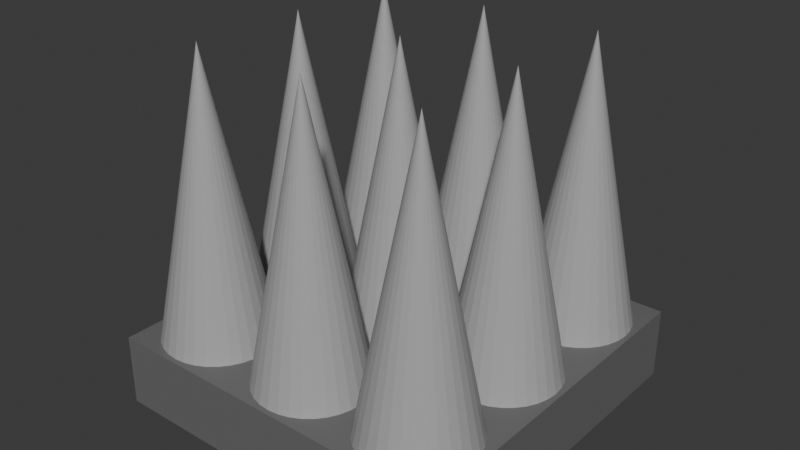 # Source: spikes.blend  (saved by Blender 4.3.34; exported with 4.5.12 LTS)
import bpy
from mathutils import Matrix  # noqa: F401  (used for matrix-valued properties, if any)

bpy.ops.wm.read_factory_settings(use_empty=True)
scene = bpy.context.scene
scene.name = 'Scene'

# ---- collections
col_collection = bpy.data.collections.new('Collection'); scene.collection.children.link(col_collection)

# ---- materials (node trees are filled in below, after node groups)
mat_stone = bpy.data.materials.new('stone')
mat_stone.alpha_threshold = 0.0
mat_stone.roughness = 0.5
mat_stone.line_color = (0.0, 0.0, 0.0, 1.0)
mat_material = bpy.data.materials.new('Material')

# ---- material node trees
mat_stone.use_nodes = True; mat_stone.node_tree.nodes.clear()
_N = mat_stone.node_tree.nodes; _L = mat_stone.node_tree.links
n0 = _N.new('ShaderNodeOutputMaterial'); n0.name = 'Material Output'; n0.location = (300, 300)
n1 = _N.new('ShaderNodeBsdfPrincipled'); n1.name = 'Principled BSDF'; n1.location = (10, 300)
n1.inputs[0].default_value = (0.3992, 0.3992, 0.3992, 1.0)
n1.inputs[3].default_value = 1.45
_L.new(n1.outputs[0], n0.inputs[0])
n0.is_active_output = True
mat_material.use_nodes = True; mat_material.node_tree.nodes.clear()
_N = mat_material.node_tree.nodes; _L = mat_material.node_tree.links
n0 = _N.new('ShaderNodeBsdfPrincipled'); n0.name = 'Principled BSDF'; n0.location = (10, 300)
n0.inputs[0].default_value = (0.1503, 0.1503, 0.1503, 1.0)
n1 = _N.new('ShaderNodeOutputMaterial'); n1.name = 'Material Output'; n1.location = (300, 300)
_L.new(n0.outputs[0], n1.inputs[0])
n1.is_active_output = True

# ---- world
world_world = bpy.data.worlds.new('World'); scene.world = world_world
world_world.use_nodes = True; world_world.node_tree.nodes.clear()
_N = world_world.node_tree.nodes; _L = world_world.node_tree.links
n0 = _N.new('ShaderNodeOutputWorld'); n0.name = 'World Output'; n0.location = (300, 300)
n1 = _N.new('ShaderNodeBackground'); n1.name = 'Background'; n1.location = (10, 300)
n1.inputs[0].default_value = (0.05088, 0.05088, 0.05088, 1.0)
_L.new(n1.outputs[0], n0.inputs[0])
n0.is_active_output = True
world_world.color = (0.05088, 0.05088, 0.05088)
world_world.sun_shadow_jitter_overblur = 0.0

# ---- meshes
me_cone_005 = bpy.data.meshes.new('Cone.005')
me_cone_005.from_pydata([(-0.3311, -0.1709, 0.1745), (-0.2998, -0.174, 0.1745), (-0.2698, -0.1831, 0.1745), (-0.2421, -0.1979, 0.1745), (-0.2178, -0.2178, 0.1745), (-0.1979, -0.2421, 0.1745), (-0.1831, -0.2698, 0.1745), (-0.174, -0.2998, 0.1745), (-0.1709, -0.3311, 0.1745), (-0.174, -0.3623, 0.1745), (-0.1831, -0.3924, 0.1745), (-0.1979, -0.4201, 0.1745), (-0.2178, -0.4444, 0.1745), (-0.2421, -0.4643, 0.1745), (-0.2698, -0.4791, 0.1745), (-0.2998, -0.4882, 0.1745), (-0.3311, -0.4913, 0.1745), (-0.3623, -0.4882, 0.1745), (-0.3924, -0.4791, 0.1745), (-0.4201, -0.4643, 0.1745), (-0.4444, -0.4444, 0.1745), (-0.4643, -0.4201, 0.1745), (-0.4791, -0.3924, 0.1745), (-0.4882, -0.3623, 0.1745), (-0.4913, -0.3311, 0.1745), (-0.4882, -0.2998, 0.1745), (-0.4791, -0.2698, 0.1745), (-0.4643, -0.2421, 0.1745), (-0.4444, -0.2178, 0.1745), (-0.4201, -0.1979, 0.1745), (-0.3924, -0.1831, 0.1745), (-0.3623, -0.174, 0.1745), (-0.3311, -0.3311, 0.991)], [], [(0, 32, 1), (1, 32, 2), (2, 32, 3), (3, 32, 4), (4, 32, 5), (5, 32, 6), (6, 32, 7), (7, 32, 8), (8, 32, 9), (9, 32, 10), (10, 32, 11), (11, 32, 12), (12, 32, 13), (13, 32, 14), (14, 32, 15), (15, 32, 16), (16, 32, 17), (17, 32, 18), (18, 32, 19), (19, 32, 20), (20, 32, 21), (21, 32, 22), (22, 32, 23), (23, 32, 24), (24, 32, 25), (25, 32, 26), (26, 32, 27), (27, 32, 28), (28, 32, 29), (29, 32, 30), (0, 1, 2, 3, 4, 5, 6, 7, 8, 9, 10, 11, 12, 13, 14, 15, 16, 17, 18, 19, 20, 21, 22, 23, 24, 25, 26, 27, 28, 29, 30, 31), (30, 32, 31), (31, 32, 0)])
_uv = me_cone_005.uv_layers.new(name='UVMap')
_uv.uv.foreach_set('vector', [0.25, 0.49, 0.25, 0.25, 0.2968, 0.4854, 0.2968, 0.4854, 0.25, 0.25, 0.3418, 0.4717, 0.3418, 0.4717, 0.25, 0.25, 0.3833, 0.4496, 0.3833, 0.4496, 0.25, 0.25, 0.4197, 0.4197, 0.4197, 0.4197, 0.25, 0.25, 0.4496, 0.3833, 0.4496, 0.3833, 0.25, 0.25, 0.4717, 0.3418, 0.4717, 0.3418, 0.25, 0.25, 0.4854, 0.2968, 0.4854, 0.2968, 0.25, 0.25, 0.49, 0.25, 0.49, 0.25, 0.25, 0.25, 0.4854, 0.2032, 0.4854, 0.2032, 0.25, 0.25, 0.4717, 0.1582, 0.4717, 0.1582, 0.25, 0.25, 0.4496, 0.1167, 0.4496, 0.1167, 0.25, 0.25, 0.4197, 0.08029, 0.4197, 0.08029, 0.25, 0.25, 0.3833, 0.05045, 0.3833, 0.05045, 0.25, 0.25, 0.3418, 0.02827, 0.3418, 0.02827, 0.25, 0.25, 0.2968, 0.01461, 0.2968, 0.01461, 0.25, 0.25, 0.25, 0.01, 0.25, 0.01, 0.25, 0.25, 0.2032, 0.01461, 0.2032, 0.01461, 0.25, 0.25, 0.1582, 0.02827, 0.1582, 0.02827, 0.25, 0.25, 0.1167, 0.05045, 0.1167, 0.05045, 0.25, 0.25, 0.08029, 0.08029, 0.08029, 0.08029, 0.25, 0.25, 0.05045, 0.1167, 0.05045, 0.1167, 0.25, 0.25, 0.02827, 0.1582, 0.02827, 0.1582, 0.25, 0.25, 0.01461, 0.2032, 0.01461, 0.2032, 0.25, 0.25, 0.01, 0.25, 0.01, 0.25, 0.25, 0.25, 0.01461, 0.2968, 0.01461, 0.2968, 0.25, 0.25, 0.02827, 0.3418, 0.02827, 0.3418, 0.25, 0.25, 0.05045, 0.3833, 0.05045, 0.3833, 0.25, 0.25, 0.08029, 0.4197, 0.08029, 0.4197, 0.25, 0.25, 0.1167, 0.4496, 0.1167, 0.4496, 0.25, 0.25, 0.1582, 0.4717, 0.75, 0.49, 0.7968, 0.4854, 0.8418, 0.4717, 0.8833, 0.4496, 0.9197, 0.4197, 0.9496, 0.3833, 0.9717, 0.3418, 0.9854, 0.2968, 0.99, 0.25, 0.9854, 0.2032, 0.9717, 0.1582, 0.9496, 0.1167, 0.9197, 0.08029, 0.8833, 0.05045, 0.8418, 0.02827, 0.7968, 0.01461, 0.75, 0.01, 0.7032, 0.01461, 0.6582, 0.02827, 0.6167, 0.05045, 0.5803, 0.08029, 0.5504, 0.1167, 0.5283, 0.1582, 0.5146, 0.2032, 0.51, 0.25, 0.5146, 0.2968, 0.5283, 0.3418, 0.5504, 0.3833, 0.5803, 0.4197, 0.6167, 0.4496, 0.6582, 0.4717, 0.7032, 0.4854, 0.1582, 0.4717, 0.25, 0.25, 0.2032, 0.4854, 0.2032, 0.4854, 0.25, 0.25, 0.25, 0.49])
me_cone_005.materials.append(mat_stone)
me_cone_005.update()
me_cone_006 = bpy.data.meshes.new('Cone.006')
me_cone_006.from_pydata([(-0.3311, 0.1602, 0.1745), (-0.2998, 0.1571, 0.1745), (-0.2698, 0.148, 0.1745), (-0.2421, 0.1332, 0.1745), (-0.2178, 0.1133, 0.1745), (-0.1979, 0.08901, 0.1745), (-0.1831, 0.06131, 0.1745), (-0.174, 0.03125, 0.1745), (-0.1709, 0.0, 0.1745), (-0.174, -0.03125, 0.1745), (-0.1831, -0.06131, 0.1745), (-0.1979, -0.08901, 0.1745), (-0.2178, -0.1133, 0.1745), (-0.2421, -0.1332, 0.1745), (-0.2698, -0.148, 0.1745), (-0.2998, -0.1571, 0.1745), (-0.3311, -0.1602, 0.1745), (-0.3623, -0.1571, 0.1745), (-0.3924, -0.148, 0.1745), (-0.4201, -0.1332, 0.1745), (-0.4444, -0.1133, 0.1745), (-0.4643, -0.08901, 0.1745), (-0.4791, -0.06131, 0.1745), (-0.4882, -0.03125, 0.1745), (-0.4913, 0.0, 0.1745), (-0.4882, 0.03125, 0.1745), (-0.4791, 0.06131, 0.1745), (-0.4643, 0.08901, 0.1745), (-0.4444, 0.1133, 0.1745), (-0.4201, 0.1332, 0.1745), (-0.3924, 0.148, 0.1745), (-0.3623, 0.1571, 0.1745), (-0.3311, 0.0, 0.991)], [], [(0, 32, 1), (1, 32, 2), (2, 32, 3), (3, 32, 4), (4, 32, 5), (5, 32, 6), (6, 32, 7), (7, 32, 8), (8, 32, 9), (9, 32, 10), (10, 32, 11), (11, 32, 12), (12, 32, 13), (13, 32, 14), (14, 32, 15), (15, 32, 16), (16, 32, 17), (17, 32, 18), (18, 32, 19), (19, 32, 20), (20, 32, 21), (21, 32, 22), (22, 32, 23), (23, 32, 24), (24, 32, 25), (25, 32, 26), (26, 32, 27), (27, 32, 28), (28, 32, 29), (29, 32, 30), (0, 1, 2, 3, 4, 5, 6, 7, 8, 9, 10, 11, 12, 13, 14, 15, 16, 17, 18, 19, 20, 21, 22, 23, 24, 25, 26, 27, 28, 29, 30, 31), (30, 32, 31), (31, 32, 0)])
_uv = me_cone_006.uv_layers.new(name='UVMap')
_uv.uv.foreach_set('vector', [0.25, 0.49, 0.25, 0.25, 0.2968, 0.4854, 0.2968, 0.4854, 0.25, 0.25, 0.3418, 0.4717, 0.3418, 0.4717, 0.25, 0.25, 0.3833, 0.4496, 0.3833, 0.4496, 0.25, 0.25, 0.4197, 0.4197, 0.4197, 0.4197, 0.25, 0.25, 0.4496, 0.3833, 0.4496, 0.3833, 0.25, 0.25, 0.4717, 0.3418, 0.4717, 0.3418, 0.25, 0.25, 0.4854, 0.2968, 0.4854, 0.2968, 0.25, 0.25, 0.49, 0.25, 0.49, 0.25, 0.25, 0.25, 0.4854, 0.2032, 0.4854, 0.2032, 0.25, 0.25, 0.4717, 0.1582, 0.4717, 0.1582, 0.25, 0.25, 0.4496, 0.1167, 0.4496, 0.1167, 0.25, 0.25, 0.4197, 0.08029, 0.4197, 0.08029, 0.25, 0.25, 0.3833, 0.05045, 0.3833, 0.05045, 0.25, 0.25, 0.3418, 0.02827, 0.3418, 0.02827, 0.25, 0.25, 0.2968, 0.01461, 0.2968, 0.01461, 0.25, 0.25, 0.25, 0.01, 0.25, 0.01, 0.25, 0.25, 0.2032, 0.01461, 0.2032, 0.01461, 0.25, 0.25, 0.1582, 0.02827, 0.1582, 0.02827, 0.25, 0.25, 0.1167, 0.05045, 0.1167, 0.05045, 0.25, 0.25, 0.08029, 0.08029, 0.08029, 0.08029, 0.25, 0.25, 0.05045, 0.1167, 0.05045, 0.1167, 0.25, 0.25, 0.02827, 0.1582, 0.02827, 0.1582, 0.25, 0.25, 0.01461, 0.2032, 0.01461, 0.2032, 0.25, 0.25, 0.01, 0.25, 0.01, 0.25, 0.25, 0.25, 0.01461, 0.2968, 0.01461, 0.2968, 0.25, 0.25, 0.02827, 0.3418, 0.02827, 0.3418, 0.25, 0.25, 0.05045, 0.3833, 0.05045, 0.3833, 0.25, 0.25, 0.08029, 0.4197, 0.08029, 0.4197, 0.25, 0.25, 0.1167, 0.4496, 0.1167, 0.4496, 0.25, 0.25, 0.1582, 0.4717, 0.75, 0.49, 0.7968, 0.4854, 0.8418, 0.4717, 0.8833, 0.4496, 0.9197, 0.4197, 0.9496, 0.3833, 0.9717, 0.3418, 0.9854, 0.2968, 0.99, 0.25, 0.9854, 0.2032, 0.9717, 0.1582, 0.9496, 0.1167, 0.9197, 0.08029, 0.8833, 0.05045, 0.8418, 0.02827, 0.7968, 0.01461, 0.75, 0.01, 0.7032, 0.01461, 0.6582, 0.02827, 0.6167, 0.05045, 0.5803, 0.08029, 0.5504, 0.1167, 0.5283, 0.1582, 0.5146, 0.2032, 0.51, 0.25, 0.5146, 0.2968, 0.5283, 0.3418, 0.5504, 0.3833, 0.5803, 0.4197, 0.6167, 0.4496, 0.6582, 0.4717, 0.7032, 0.4854, 0.1582, 0.4717, 0.25, 0.25, 0.2032, 0.4854, 0.2032, 0.4854, 0.25, 0.25, 0.25, 0.49])
me_cone_006.materials.append(mat_stone)
me_cone_006.update()
me_cone_007 = bpy.data.meshes.new('Cone.007')
me_cone_007.from_pydata([(-0.3311, 0.4913, 0.1745), (-0.2998, 0.4882, 0.1745), (-0.2698, 0.4791, 0.1745), (-0.2421, 0.4643, 0.1745), (-0.2178, 0.4444, 0.1745), (-0.1979, 0.4201, 0.1745), (-0.1831, 0.3924, 0.1745), (-0.174, 0.3623, 0.1745), (-0.1709, 0.3311, 0.1745), (-0.174, 0.2998, 0.1745), (-0.1831, 0.2698, 0.1745), (-0.1979, 0.2421, 0.1745), (-0.2178, 0.2178, 0.1745), (-0.2421, 0.1979, 0.1745), (-0.2698, 0.1831, 0.1745), (-0.2998, 0.174, 0.1745), (-0.3311, 0.1709, 0.1745), (-0.3623, 0.174, 0.1745), (-0.3924, 0.1831, 0.1745), (-0.4201, 0.1979, 0.1745), (-0.4444, 0.2178, 0.1745), (-0.4643, 0.2421, 0.1745), (-0.4791, 0.2698, 0.1745), (-0.4882, 0.2998, 0.1745), (-0.4913, 0.3311, 0.1745), (-0.4882, 0.3623, 0.1745), (-0.4791, 0.3924, 0.1745), (-0.4643, 0.4201, 0.1745), (-0.4444, 0.4444, 0.1745), (-0.4201, 0.4643, 0.1745), (-0.3924, 0.4791, 0.1745), (-0.3623, 0.4882, 0.1745), (-0.3311, 0.3311, 0.991)], [], [(0, 32, 1), (1, 32, 2), (2, 32, 3), (3, 32, 4), (4, 32, 5), (5, 32, 6), (6, 32, 7), (7, 32, 8), (8, 32, 9), (9, 32, 10), (10, 32, 11), (11, 32, 12), (12, 32, 13), (13, 32, 14), (14, 32, 15), (15, 32, 16), (16, 32, 17), (17, 32, 18), (18, 32, 19), (19, 32, 20), (20, 32, 21), (21, 32, 22), (22, 32, 23), (23, 32, 24), (24, 32, 25), (25, 32, 26), (26, 32, 27), (27, 32, 28), (28, 32, 29), (29, 32, 30), (0, 1, 2, 3, 4, 5, 6, 7, 8, 9, 10, 11, 12, 13, 14, 15, 16, 17, 18, 19, 20, 21, 22, 23, 24, 25, 26, 27, 28, 29, 30, 31), (30, 32, 31), (31, 32, 0)])
_uv = me_cone_007.uv_layers.new(name='UVMap')
_uv.uv.foreach_set('vector', [0.25, 0.49, 0.25, 0.25, 0.2968, 0.4854, 0.2968, 0.4854, 0.25, 0.25, 0.3418, 0.4717, 0.3418, 0.4717, 0.25, 0.25, 0.3833, 0.4496, 0.3833, 0.4496, 0.25, 0.25, 0.4197, 0.4197, 0.4197, 0.4197, 0.25, 0.25, 0.4496, 0.3833, 0.4496, 0.3833, 0.25, 0.25, 0.4717, 0.3418, 0.4717, 0.3418, 0.25, 0.25, 0.4854, 0.2968, 0.4854, 0.2968, 0.25, 0.25, 0.49, 0.25, 0.49, 0.25, 0.25, 0.25, 0.4854, 0.2032, 0.4854, 0.2032, 0.25, 0.25, 0.4717, 0.1582, 0.4717, 0.1582, 0.25, 0.25, 0.4496, 0.1167, 0.4496, 0.1167, 0.25, 0.25, 0.4197, 0.08029, 0.4197, 0.08029, 0.25, 0.25, 0.3833, 0.05045, 0.3833, 0.05045, 0.25, 0.25, 0.3418, 0.02827, 0.3418, 0.02827, 0.25, 0.25, 0.2968, 0.01461, 0.2968, 0.01461, 0.25, 0.25, 0.25, 0.01, 0.25, 0.01, 0.25, 0.25, 0.2032, 0.01461, 0.2032, 0.01461, 0.25, 0.25, 0.1582, 0.02827, 0.1582, 0.02827, 0.25, 0.25, 0.1167, 0.05045, 0.1167, 0.05045, 0.25, 0.25, 0.08029, 0.08029, 0.08029, 0.08029, 0.25, 0.25, 0.05045, 0.1167, 0.05045, 0.1167, 0.25, 0.25, 0.02827, 0.1582, 0.02827, 0.1582, 0.25, 0.25, 0.01461, 0.2032, 0.01461, 0.2032, 0.25, 0.25, 0.01, 0.25, 0.01, 0.25, 0.25, 0.25, 0.01461, 0.2968, 0.01461, 0.2968, 0.25, 0.25, 0.02827, 0.3418, 0.02827, 0.3418, 0.25, 0.25, 0.05045, 0.3833, 0.05045, 0.3833, 0.25, 0.25, 0.08029, 0.4197, 0.08029, 0.4197, 0.25, 0.25, 0.1167, 0.4496, 0.1167, 0.4496, 0.25, 0.25, 0.1582, 0.4717, 0.75, 0.49, 0.7968, 0.4854, 0.8418, 0.4717, 0.8833, 0.4496, 0.9197, 0.4197, 0.9496, 0.3833, 0.9717, 0.3418, 0.9854, 0.2968, 0.99, 0.25, 0.9854, 0.2032, 0.9717, 0.1582, 0.9496, 0.1167, 0.9197, 0.08029, 0.8833, 0.05045, 0.8418, 0.02827, 0.7968, 0.01461, 0.75, 0.01, 0.7032, 0.01461, 0.6582, 0.02827, 0.6167, 0.05045, 0.5803, 0.08029, 0.5504, 0.1167, 0.5283, 0.1582, 0.5146, 0.2032, 0.51, 0.25, 0.5146, 0.2968, 0.5283, 0.3418, 0.5504, 0.3833, 0.5803, 0.4197, 0.6167, 0.4496, 0.6582, 0.4717, 0.7032, 0.4854, 0.1582, 0.4717, 0.25, 0.25, 0.2032, 0.4854, 0.2032, 0.4854, 0.25, 0.25, 0.25, 0.49])
me_cone_007.materials.append(mat_stone)
me_cone_007.update()
me_cone_008 = bpy.data.meshes.new('Cone.008')
me_cone_008.from_pydata([(0.3311, 0.4913, 0.1745), (0.3623, 0.4882, 0.1745), (0.3924, 0.4791, 0.1745), (0.4201, 0.4643, 0.1745), (0.4444, 0.4444, 0.1745), (0.4643, 0.4201, 0.1745), (0.4791, 0.3924, 0.1745), (0.4882, 0.3623, 0.1745), (0.4913, 0.3311, 0.1745), (0.4882, 0.2998, 0.1745), (0.4791, 0.2698, 0.1745), (0.4643, 0.2421, 0.1745), (0.4444, 0.2178, 0.1745), (0.4201, 0.1979, 0.1745), (0.3924, 0.1831, 0.1745), (0.3623, 0.174, 0.1745), (0.3311, 0.1709, 0.1745), (0.2998, 0.174, 0.1745), (0.2698, 0.1831, 0.1745), (0.2421, 0.1979, 0.1745), (0.2178, 0.2178, 0.1745), (0.1979, 0.2421, 0.1745), (0.1831, 0.2698, 0.1745), (0.174, 0.2998, 0.1745), (0.1709, 0.3311, 0.1745), (0.174, 0.3623, 0.1745), (0.1831, 0.3924, 0.1745), (0.1979, 0.4201, 0.1745), (0.2178, 0.4444, 0.1745), (0.2421, 0.4643, 0.1745), (0.2698, 0.4791, 0.1745), (0.2998, 0.4882, 0.1745), (0.3311, 0.3311, 0.991)], [], [(0, 32, 1), (1, 32, 2), (2, 32, 3), (3, 32, 4), (4, 32, 5), (5, 32, 6), (6, 32, 7), (7, 32, 8), (8, 32, 9), (9, 32, 10), (10, 32, 11), (11, 32, 12), (12, 32, 13), (13, 32, 14), (14, 32, 15), (15, 32, 16), (16, 32, 17), (17, 32, 18), (18, 32, 19), (19, 32, 20), (20, 32, 21), (21, 32, 22), (22, 32, 23), (23, 32, 24), (24, 32, 25), (25, 32, 26), (26, 32, 27), (27, 32, 28), (28, 32, 29), (29, 32, 30), (0, 1, 2, 3, 4, 5, 6, 7, 8, 9, 10, 11, 12, 13, 14, 15, 16, 17, 18, 19, 20, 21, 22, 23, 24, 25, 26, 27, 28, 29, 30, 31), (30, 32, 31), (31, 32, 0)])
_uv = me_cone_008.uv_layers.new(name='UVMap')
_uv.uv.foreach_set('vector', [0.25, 0.49, 0.25, 0.25, 0.2968, 0.4854, 0.2968, 0.4854, 0.25, 0.25, 0.3418, 0.4717, 0.3418, 0.4717, 0.25, 0.25, 0.3833, 0.4496, 0.3833, 0.4496, 0.25, 0.25, 0.4197, 0.4197, 0.4197, 0.4197, 0.25, 0.25, 0.4496, 0.3833, 0.4496, 0.3833, 0.25, 0.25, 0.4717, 0.3418, 0.4717, 0.3418, 0.25, 0.25, 0.4854, 0.2968, 0.4854, 0.2968, 0.25, 0.25, 0.49, 0.25, 0.49, 0.25, 0.25, 0.25, 0.4854, 0.2032, 0.4854, 0.2032, 0.25, 0.25, 0.4717, 0.1582, 0.4717, 0.1582, 0.25, 0.25, 0.4496, 0.1167, 0.4496, 0.1167, 0.25, 0.25, 0.4197, 0.08029, 0.4197, 0.08029, 0.25, 0.25, 0.3833, 0.05045, 0.3833, 0.05045, 0.25, 0.25, 0.3418, 0.02827, 0.3418, 0.02827, 0.25, 0.25, 0.2968, 0.01461, 0.2968, 0.01461, 0.25, 0.25, 0.25, 0.01, 0.25, 0.01, 0.25, 0.25, 0.2032, 0.01461, 0.2032, 0.01461, 0.25, 0.25, 0.1582, 0.02827, 0.1582, 0.02827, 0.25, 0.25, 0.1167, 0.05045, 0.1167, 0.05045, 0.25, 0.25, 0.08029, 0.08029, 0.08029, 0.08029, 0.25, 0.25, 0.05045, 0.1167, 0.05045, 0.1167, 0.25, 0.25, 0.02827, 0.1582, 0.02827, 0.1582, 0.25, 0.25, 0.01461, 0.2032, 0.01461, 0.2032, 0.25, 0.25, 0.01, 0.25, 0.01, 0.25, 0.25, 0.25, 0.01461, 0.2968, 0.01461, 0.2968, 0.25, 0.25, 0.02827, 0.3418, 0.02827, 0.3418, 0.25, 0.25, 0.05045, 0.3833, 0.05045, 0.3833, 0.25, 0.25, 0.08029, 0.4197, 0.08029, 0.4197, 0.25, 0.25, 0.1167, 0.4496, 0.1167, 0.4496, 0.25, 0.25, 0.1582, 0.4717, 0.75, 0.49, 0.7968, 0.4854, 0.8418, 0.4717, 0.8833, 0.4496, 0.9197, 0.4197, 0.9496, 0.3833, 0.9717, 0.3418, 0.9854, 0.2968, 0.99, 0.25, 0.9854, 0.2032, 0.9717, 0.1582, 0.9496, 0.1167, 0.9197, 0.08029, 0.8833, 0.05045, 0.8418, 0.02827, 0.7968, 0.01461, 0.75, 0.01, 0.7032, 0.01461, 0.6582, 0.02827, 0.6167, 0.05045, 0.5803, 0.08029, 0.5504, 0.1167, 0.5283, 0.1582, 0.5146, 0.2032, 0.51, 0.25, 0.5146, 0.2968, 0.5283, 0.3418, 0.5504, 0.3833, 0.5803, 0.4197, 0.6167, 0.4496, 0.6582, 0.4717, 0.7032, 0.4854, 0.1582, 0.4717, 0.25, 0.25, 0.2032, 0.4854, 0.2032, 0.4854, 0.25, 0.25, 0.25, 0.49])
me_cone_008.materials.append(mat_stone)
me_cone_008.update()
me_cone_009 = bpy.data.meshes.new('Cone.009')
me_cone_009.from_pydata([(0.3311, 0.1602, 0.1745), (0.3623, 0.1571, 0.1745), (0.3924, 0.148, 0.1745), (0.4201, 0.1332, 0.1745), (0.4444, 0.1133, 0.1745), (0.4643, 0.08901, 0.1745), (0.4791, 0.06131, 0.1745), (0.4882, 0.03125, 0.1745), (0.4913, 0.0, 0.1745), (0.4882, -0.03125, 0.1745), (0.4791, -0.06131, 0.1745), (0.4643, -0.08901, 0.1745), (0.4444, -0.1133, 0.1745), (0.4201, -0.1332, 0.1745), (0.3924, -0.148, 0.1745), (0.3623, -0.1571, 0.1745), (0.3311, -0.1602, 0.1745), (0.2998, -0.1571, 0.1745), (0.2698, -0.148, 0.1745), (0.2421, -0.1332, 0.1745), (0.2178, -0.1133, 0.1745), (0.1979, -0.08901, 0.1745), (0.1831, -0.06131, 0.1745), (0.174, -0.03125, 0.1745), (0.1709, 0.0, 0.1745), (0.174, 0.03125, 0.1745), (0.1831, 0.06131, 0.1745), (0.1979, 0.08901, 0.1745), (0.2178, 0.1133, 0.1745), (0.2421, 0.1332, 0.1745), (0.2698, 0.148, 0.1745), (0.2998, 0.1571, 0.1745), (0.3311, 0.0, 0.991)], [], [(0, 32, 1), (1, 32, 2), (2, 32, 3), (3, 32, 4), (4, 32, 5), (5, 32, 6), (6, 32, 7), (7, 32, 8), (8, 32, 9), (9, 32, 10), (10, 32, 11), (11, 32, 12), (12, 32, 13), (13, 32, 14), (14, 32, 15), (15, 32, 16), (16, 32, 17), (17, 32, 18), (18, 32, 19), (19, 32, 20), (20, 32, 21), (21, 32, 22), (22, 32, 23), (23, 32, 24), (24, 32, 25), (25, 32, 26), (26, 32, 27), (27, 32, 28), (28, 32, 29), (29, 32, 30), (0, 1, 2, 3, 4, 5, 6, 7, 8, 9, 10, 11, 12, 13, 14, 15, 16, 17, 18, 19, 20, 21, 22, 23, 24, 25, 26, 27, 28, 29, 30, 31), (30, 32, 31), (31, 32, 0)])
_uv = me_cone_009.uv_layers.new(name='UVMap')
_uv.uv.foreach_set('vector', [0.25, 0.49, 0.25, 0.25, 0.2968, 0.4854, 0.2968, 0.4854, 0.25, 0.25, 0.3418, 0.4717, 0.3418, 0.4717, 0.25, 0.25, 0.3833, 0.4496, 0.3833, 0.4496, 0.25, 0.25, 0.4197, 0.4197, 0.4197, 0.4197, 0.25, 0.25, 0.4496, 0.3833, 0.4496, 0.3833, 0.25, 0.25, 0.4717, 0.3418, 0.4717, 0.3418, 0.25, 0.25, 0.4854, 0.2968, 0.4854, 0.2968, 0.25, 0.25, 0.49, 0.25, 0.49, 0.25, 0.25, 0.25, 0.4854, 0.2032, 0.4854, 0.2032, 0.25, 0.25, 0.4717, 0.1582, 0.4717, 0.1582, 0.25, 0.25, 0.4496, 0.1167, 0.4496, 0.1167, 0.25, 0.25, 0.4197, 0.08029, 0.4197, 0.08029, 0.25, 0.25, 0.3833, 0.05045, 0.3833, 0.05045, 0.25, 0.25, 0.3418, 0.02827, 0.3418, 0.02827, 0.25, 0.25, 0.2968, 0.01461, 0.2968, 0.01461, 0.25, 0.25, 0.25, 0.01, 0.25, 0.01, 0.25, 0.25, 0.2032, 0.01461, 0.2032, 0.01461, 0.25, 0.25, 0.1582, 0.02827, 0.1582, 0.02827, 0.25, 0.25, 0.1167, 0.05045, 0.1167, 0.05045, 0.25, 0.25, 0.08029, 0.08029, 0.08029, 0.08029, 0.25, 0.25, 0.05045, 0.1167, 0.05045, 0.1167, 0.25, 0.25, 0.02827, 0.1582, 0.02827, 0.1582, 0.25, 0.25, 0.01461, 0.2032, 0.01461, 0.2032, 0.25, 0.25, 0.01, 0.25, 0.01, 0.25, 0.25, 0.25, 0.01461, 0.2968, 0.01461, 0.2968, 0.25, 0.25, 0.02827, 0.3418, 0.02827, 0.3418, 0.25, 0.25, 0.05045, 0.3833, 0.05045, 0.3833, 0.25, 0.25, 0.08029, 0.4197, 0.08029, 0.4197, 0.25, 0.25, 0.1167, 0.4496, 0.1167, 0.4496, 0.25, 0.25, 0.1582, 0.4717, 0.75, 0.49, 0.7968, 0.4854, 0.8418, 0.4717, 0.8833, 0.4496, 0.9197, 0.4197, 0.9496, 0.3833, 0.9717, 0.3418, 0.9854, 0.2968, 0.99, 0.25, 0.9854, 0.2032, 0.9717, 0.1582, 0.9496, 0.1167, 0.9197, 0.08029, 0.8833, 0.05045, 0.8418, 0.02827, 0.7968, 0.01461, 0.75, 0.01, 0.7032, 0.01461, 0.6582, 0.02827, 0.6167, 0.05045, 0.5803, 0.08029, 0.5504, 0.1167, 0.5283, 0.1582, 0.5146, 0.2032, 0.51, 0.25, 0.5146, 0.2968, 0.5283, 0.3418, 0.5504, 0.3833, 0.5803, 0.4197, 0.6167, 0.4496, 0.6582, 0.4717, 0.7032, 0.4854, 0.1582, 0.4717, 0.25, 0.25, 0.2032, 0.4854, 0.2032, 0.4854, 0.25, 0.25, 0.25, 0.49])
me_cone_009.materials.append(mat_stone)
me_cone_009.update()
me_cone_010 = bpy.data.meshes.new('Cone.010')
me_cone_010.from_pydata([(0.3311, -0.1709, 0.1745), (0.3623, -0.174, 0.1745), (0.3924, -0.1831, 0.1745), (0.4201, -0.1979, 0.1745), (0.4444, -0.2178, 0.1745), (0.4643, -0.2421, 0.1745), (0.4791, -0.2698, 0.1745), (0.4882, -0.2998, 0.1745), (0.4913, -0.3311, 0.1745), (0.4882, -0.3623, 0.1745), (0.4791, -0.3924, 0.1745), (0.4643, -0.4201, 0.1745), (0.4444, -0.4444, 0.1745), (0.4201, -0.4643, 0.1745), (0.3924, -0.4791, 0.1745), (0.3623, -0.4882, 0.1745), (0.3311, -0.4913, 0.1745), (0.2998, -0.4882, 0.1745), (0.2698, -0.4791, 0.1745), (0.2421, -0.4643, 0.1745), (0.2178, -0.4444, 0.1745), (0.1979, -0.4201, 0.1745), (0.1831, -0.3924, 0.1745), (0.174, -0.3623, 0.1745), (0.1709, -0.3311, 0.1745), (0.174, -0.2998, 0.1745), (0.1831, -0.2698, 0.1745), (0.1979, -0.2421, 0.1745), (0.2178, -0.2178, 0.1745), (0.2421, -0.1979, 0.1745), (0.2698, -0.1831, 0.1745), (0.2998, -0.174, 0.1745), (0.3311, -0.3311, 0.991)], [], [(0, 32, 1), (1, 32, 2), (2, 32, 3), (3, 32, 4), (4, 32, 5), (5, 32, 6), (6, 32, 7), (7, 32, 8), (8, 32, 9), (9, 32, 10), (10, 32, 11), (11, 32, 12), (12, 32, 13), (13, 32, 14), (14, 32, 15), (15, 32, 16), (16, 32, 17), (17, 32, 18), (18, 32, 19), (19, 32, 20), (20, 32, 21), (21, 32, 22), (22, 32, 23), (23, 32, 24), (24, 32, 25), (25, 32, 26), (26, 32, 27), (27, 32, 28), (28, 32, 29), (29, 32, 30), (0, 1, 2, 3, 4, 5, 6, 7, 8, 9, 10, 11, 12, 13, 14, 15, 16, 17, 18, 19, 20, 21, 22, 23, 24, 25, 26, 27, 28, 29, 30, 31), (30, 32, 31), (31, 32, 0)])
_uv = me_cone_010.uv_layers.new(name='UVMap')
_uv.uv.foreach_set('vector', [0.25, 0.49, 0.25, 0.25, 0.2968, 0.4854, 0.2968, 0.4854, 0.25, 0.25, 0.3418, 0.4717, 0.3418, 0.4717, 0.25, 0.25, 0.3833, 0.4496, 0.3833, 0.4496, 0.25, 0.25, 0.4197, 0.4197, 0.4197, 0.4197, 0.25, 0.25, 0.4496, 0.3833, 0.4496, 0.3833, 0.25, 0.25, 0.4717, 0.3418, 0.4717, 0.3418, 0.25, 0.25, 0.4854, 0.2968, 0.4854, 0.2968, 0.25, 0.25, 0.49, 0.25, 0.49, 0.25, 0.25, 0.25, 0.4854, 0.2032, 0.4854, 0.2032, 0.25, 0.25, 0.4717, 0.1582, 0.4717, 0.1582, 0.25, 0.25, 0.4496, 0.1167, 0.4496, 0.1167, 0.25, 0.25, 0.4197, 0.08029, 0.4197, 0.08029, 0.25, 0.25, 0.3833, 0.05045, 0.3833, 0.05045, 0.25, 0.25, 0.3418, 0.02827, 0.3418, 0.02827, 0.25, 0.25, 0.2968, 0.01461, 0.2968, 0.01461, 0.25, 0.25, 0.25, 0.01, 0.25, 0.01, 0.25, 0.25, 0.2032, 0.01461, 0.2032, 0.01461, 0.25, 0.25, 0.1582, 0.02827, 0.1582, 0.02827, 0.25, 0.25, 0.1167, 0.05045, 0.1167, 0.05045, 0.25, 0.25, 0.08029, 0.08029, 0.08029, 0.08029, 0.25, 0.25, 0.05045, 0.1167, 0.05045, 0.1167, 0.25, 0.25, 0.02827, 0.1582, 0.02827, 0.1582, 0.25, 0.25, 0.01461, 0.2032, 0.01461, 0.2032, 0.25, 0.25, 0.01, 0.25, 0.01, 0.25, 0.25, 0.25, 0.01461, 0.2968, 0.01461, 0.2968, 0.25, 0.25, 0.02827, 0.3418, 0.02827, 0.3418, 0.25, 0.25, 0.05045, 0.3833, 0.05045, 0.3833, 0.25, 0.25, 0.08029, 0.4197, 0.08029, 0.4197, 0.25, 0.25, 0.1167, 0.4496, 0.1167, 0.4496, 0.25, 0.25, 0.1582, 0.4717, 0.75, 0.49, 0.7968, 0.4854, 0.8418, 0.4717, 0.8833, 0.4496, 0.9197, 0.4197, 0.9496, 0.3833, 0.9717, 0.3418, 0.9854, 0.2968, 0.99, 0.25, 0.9854, 0.2032, 0.9717, 0.1582, 0.9496, 0.1167, 0.9197, 0.08029, 0.8833, 0.05045, 0.8418, 0.02827, 0.7968, 0.01461, 0.75, 0.01, 0.7032, 0.01461, 0.6582, 0.02827, 0.6167, 0.05045, 0.5803, 0.08029, 0.5504, 0.1167, 0.5283, 0.1582, 0.5146, 0.2032, 0.51, 0.25, 0.5146, 0.2968, 0.5283, 0.3418, 0.5504, 0.3833, 0.5803, 0.4197, 0.6167, 0.4496, 0.6582, 0.4717, 0.7032, 0.4854, 0.1582, 0.4717, 0.25, 0.25, 0.2032, 0.4854, 0.2032, 0.4854, 0.25, 0.25, 0.25, 0.49])
me_cone_010.materials.append(mat_stone)
me_cone_010.update()
me_cube_004 = bpy.data.meshes.new('Cube.004')
me_cube_004.from_pydata([(-0.5, -0.5, 0.0), (-0.5, -0.5, 0.2), (-0.5, 0.5, 0.0), (-0.5, 0.5, 0.2), (0.5, -0.5, 0.0), (0.5, -0.5, 0.2), (0.5, 0.5, 0.0), (0.5, 0.5, 0.2)], [], [(0, 1, 3, 2), (2, 3, 7, 6), (6, 7, 5, 4), (4, 5, 1, 0), (2, 6, 4, 0), (7, 3, 1, 5)])
_uv = me_cube_004.uv_layers.new(name='UVMap')
_uv.uv.foreach_set('vector', [0.375, 0.0, 0.625, 0.0, 0.625, 0.25, 0.375, 0.25, 0.375, 0.25, 0.625, 0.25, 0.625, 0.5, 0.375, 0.5, 0.375, 0.5, 0.625, 0.5, 0.625, 0.75, 0.375, 0.75, 0.375, 0.75, 0.625, 0.75, 0.625, 1.0, 0.375, 1.0, 0.125, 0.5, 0.375, 0.5, 0.375, 0.75, 0.125, 0.75, 0.625, 0.5, 0.875, 0.5, 0.875, 0.75, 0.625, 0.75])
me_cube_004.materials.append(mat_material)
me_cube_004.update()
me_cone_011 = bpy.data.meshes.new('Cone.011')
me_cone_011.from_pydata([(0.0, -0.1709, 0.1745), (0.03125, -0.174, 0.1745), (0.06131, -0.1831, 0.1745), (0.08901, -0.1979, 0.1745), (0.1133, -0.2178, 0.1745), (0.1332, -0.2421, 0.1745), (0.148, -0.2698, 0.1745), (0.1571, -0.2998, 0.1745), (0.1602, -0.3311, 0.1745), (0.1571, -0.3623, 0.1745), (0.148, -0.3924, 0.1745), (0.1332, -0.4201, 0.1745), (0.1133, -0.4444, 0.1745), (0.08901, -0.4643, 0.1745), (0.06131, -0.4791, 0.1745), (0.03125, -0.4882, 0.1745), (0.0, -0.4913, 0.1745), (-0.03125, -0.4882, 0.1745), (-0.06131, -0.4791, 0.1745), (-0.08901, -0.4643, 0.1745), (-0.1133, -0.4444, 0.1745), (-0.1332, -0.4201, 0.1745), (-0.148, -0.3924, 0.1745), (-0.1571, -0.3623, 0.1745), (-0.1602, -0.3311, 0.1745), (-0.1571, -0.2998, 0.1745), (-0.148, -0.2698, 0.1745), (-0.1332, -0.2421, 0.1745), (-0.1133, -0.2178, 0.1745), (-0.08901, -0.1979, 0.1745), (-0.06131, -0.1831, 0.1745), (-0.03125, -0.174, 0.1745), (0.0, -0.3311, 0.991)], [], [(0, 32, 1), (1, 32, 2), (2, 32, 3), (3, 32, 4), (4, 32, 5), (5, 32, 6), (6, 32, 7), (7, 32, 8), (8, 32, 9), (9, 32, 10), (10, 32, 11), (11, 32, 12), (12, 32, 13), (13, 32, 14), (14, 32, 15), (15, 32, 16), (16, 32, 17), (17, 32, 18), (18, 32, 19), (19, 32, 20), (20, 32, 21), (21, 32, 22), (22, 32, 23), (23, 32, 24), (24, 32, 25), (25, 32, 26), (26, 32, 27), (27, 32, 28), (28, 32, 29), (29, 32, 30), (0, 1, 2, 3, 4, 5, 6, 7, 8, 9, 10, 11, 12, 13, 14, 15, 16, 17, 18, 19, 20, 21, 22, 23, 24, 25, 26, 27, 28, 29, 30, 31), (30, 32, 31), (31, 32, 0)])
_uv = me_cone_011.uv_layers.new(name='UVMap')
_uv.uv.foreach_set('vector', [0.25, 0.49, 0.25, 0.25, 0.2968, 0.4854, 0.2968, 0.4854, 0.25, 0.25, 0.3418, 0.4717, 0.3418, 0.4717, 0.25, 0.25, 0.3833, 0.4496, 0.3833, 0.4496, 0.25, 0.25, 0.4197, 0.4197, 0.4197, 0.4197, 0.25, 0.25, 0.4496, 0.3833, 0.4496, 0.3833, 0.25, 0.25, 0.4717, 0.3418, 0.4717, 0.3418, 0.25, 0.25, 0.4854, 0.2968, 0.4854, 0.2968, 0.25, 0.25, 0.49, 0.25, 0.49, 0.25, 0.25, 0.25, 0.4854, 0.2032, 0.4854, 0.2032, 0.25, 0.25, 0.4717, 0.1582, 0.4717, 0.1582, 0.25, 0.25, 0.4496, 0.1167, 0.4496, 0.1167, 0.25, 0.25, 0.4197, 0.08029, 0.4197, 0.08029, 0.25, 0.25, 0.3833, 0.05045, 0.3833, 0.05045, 0.25, 0.25, 0.3418, 0.02827, 0.3418, 0.02827, 0.25, 0.25, 0.2968, 0.01461, 0.2968, 0.01461, 0.25, 0.25, 0.25, 0.01, 0.25, 0.01, 0.25, 0.25, 0.2032, 0.01461, 0.2032, 0.01461, 0.25, 0.25, 0.1582, 0.02827, 0.1582, 0.02827, 0.25, 0.25, 0.1167, 0.05045, 0.1167, 0.05045, 0.25, 0.25, 0.08029, 0.08029, 0.08029, 0.08029, 0.25, 0.25, 0.05045, 0.1167, 0.05045, 0.1167, 0.25, 0.25, 0.02827, 0.1582, 0.02827, 0.1582, 0.25, 0.25, 0.01461, 0.2032, 0.01461, 0.2032, 0.25, 0.25, 0.01, 0.25, 0.01, 0.25, 0.25, 0.25, 0.01461, 0.2968, 0.01461, 0.2968, 0.25, 0.25, 0.02827, 0.3418, 0.02827, 0.3418, 0.25, 0.25, 0.05045, 0.3833, 0.05045, 0.3833, 0.25, 0.25, 0.08029, 0.4197, 0.08029, 0.4197, 0.25, 0.25, 0.1167, 0.4496, 0.1167, 0.4496, 0.25, 0.25, 0.1582, 0.4717, 0.75, 0.49, 0.7968, 0.4854, 0.8418, 0.4717, 0.8833, 0.4496, 0.9197, 0.4197, 0.9496, 0.3833, 0.9717, 0.3418, 0.9854, 0.2968, 0.99, 0.25, 0.9854, 0.2032, 0.9717, 0.1582, 0.9496, 0.1167, 0.9197, 0.08029, 0.8833, 0.05045, 0.8418, 0.02827, 0.7968, 0.01461, 0.75, 0.01, 0.7032, 0.01461, 0.6582, 0.02827, 0.6167, 0.05045, 0.5803, 0.08029, 0.5504, 0.1167, 0.5283, 0.1582, 0.5146, 0.2032, 0.51, 0.25, 0.5146, 0.2968, 0.5283, 0.3418, 0.5504, 0.3833, 0.5803, 0.4197, 0.6167, 0.4496, 0.6582, 0.4717, 0.7032, 0.4854, 0.1582, 0.4717, 0.25, 0.25, 0.2032, 0.4854, 0.2032, 0.4854, 0.25, 0.25, 0.25, 0.49])
me_cone_011.materials.append(mat_stone)
me_cone_011.update()
me_cone_012 = bpy.data.meshes.new('Cone.012')
me_cone_012.from_pydata([(0.0, 0.1602, 0.1745), (0.03125, 0.1571, 0.1745), (0.06131, 0.148, 0.1745), (0.08901, 0.1332, 0.1745), (0.1133, 0.1133, 0.1745), (0.1332, 0.08901, 0.1745), (0.148, 0.06131, 0.1745), (0.1571, 0.03125, 0.1745), (0.1602, 0.0, 0.1745), (0.1571, -0.03125, 0.1745), (0.148, -0.06131, 0.1745), (0.1332, -0.08901, 0.1745), (0.1133, -0.1133, 0.1745), (0.08901, -0.1332, 0.1745), (0.06131, -0.148, 0.1745), (0.03125, -0.1571, 0.1745), (0.0, -0.1602, 0.1745), (-0.03125, -0.1571, 0.1745), (-0.06131, -0.148, 0.1745), (-0.08901, -0.1332, 0.1745), (-0.1133, -0.1133, 0.1745), (-0.1332, -0.08901, 0.1745), (-0.148, -0.06131, 0.1745), (-0.1571, -0.03125, 0.1745), (-0.1602, 0.0, 0.1745), (-0.1571, 0.03125, 0.1745), (-0.148, 0.06131, 0.1745), (-0.1332, 0.08901, 0.1745), (-0.1133, 0.1133, 0.1745), (-0.08901, 0.1332, 0.1745), (-0.06131, 0.148, 0.1745), (-0.03125, 0.1571, 0.1745), (0.0, 0.0, 0.991)], [], [(0, 32, 1), (1, 32, 2), (2, 32, 3), (3, 32, 4), (4, 32, 5), (5, 32, 6), (6, 32, 7), (7, 32, 8), (8, 32, 9), (9, 32, 10), (10, 32, 11), (11, 32, 12), (12, 32, 13), (13, 32, 14), (14, 32, 15), (15, 32, 16), (16, 32, 17), (17, 32, 18), (18, 32, 19), (19, 32, 20), (20, 32, 21), (21, 32, 22), (22, 32, 23), (23, 32, 24), (24, 32, 25), (25, 32, 26), (26, 32, 27), (27, 32, 28), (28, 32, 29), (29, 32, 30), (0, 1, 2, 3, 4, 5, 6, 7, 8, 9, 10, 11, 12, 13, 14, 15, 16, 17, 18, 19, 20, 21, 22, 23, 24, 25, 26, 27, 28, 29, 30, 31), (30, 32, 31), (31, 32, 0)])
_uv = me_cone_012.uv_layers.new(name='UVMap')
_uv.uv.foreach_set('vector', [0.25, 0.49, 0.25, 0.25, 0.2968, 0.4854, 0.2968, 0.4854, 0.25, 0.25, 0.3418, 0.4717, 0.3418, 0.4717, 0.25, 0.25, 0.3833, 0.4496, 0.3833, 0.4496, 0.25, 0.25, 0.4197, 0.4197, 0.4197, 0.4197, 0.25, 0.25, 0.4496, 0.3833, 0.4496, 0.3833, 0.25, 0.25, 0.4717, 0.3418, 0.4717, 0.3418, 0.25, 0.25, 0.4854, 0.2968, 0.4854, 0.2968, 0.25, 0.25, 0.49, 0.25, 0.49, 0.25, 0.25, 0.25, 0.4854, 0.2032, 0.4854, 0.2032, 0.25, 0.25, 0.4717, 0.1582, 0.4717, 0.1582, 0.25, 0.25, 0.4496, 0.1167, 0.4496, 0.1167, 0.25, 0.25, 0.4197, 0.08029, 0.4197, 0.08029, 0.25, 0.25, 0.3833, 0.05045, 0.3833, 0.05045, 0.25, 0.25, 0.3418, 0.02827, 0.3418, 0.02827, 0.25, 0.25, 0.2968, 0.01461, 0.2968, 0.01461, 0.25, 0.25, 0.25, 0.01, 0.25, 0.01, 0.25, 0.25, 0.2032, 0.01461, 0.2032, 0.01461, 0.25, 0.25, 0.1582, 0.02827, 0.1582, 0.02827, 0.25, 0.25, 0.1167, 0.05045, 0.1167, 0.05045, 0.25, 0.25, 0.08029, 0.08029, 0.08029, 0.08029, 0.25, 0.25, 0.05045, 0.1167, 0.05045, 0.1167, 0.25, 0.25, 0.02827, 0.1582, 0.02827, 0.1582, 0.25, 0.25, 0.01461, 0.2032, 0.01461, 0.2032, 0.25, 0.25, 0.01, 0.25, 0.01, 0.25, 0.25, 0.25, 0.01461, 0.2968, 0.01461, 0.2968, 0.25, 0.25, 0.02827, 0.3418, 0.02827, 0.3418, 0.25, 0.25, 0.05045, 0.3833, 0.05045, 0.3833, 0.25, 0.25, 0.08029, 0.4197, 0.08029, 0.4197, 0.25, 0.25, 0.1167, 0.4496, 0.1167, 0.4496, 0.25, 0.25, 0.1582, 0.4717, 0.75, 0.49, 0.7968, 0.4854, 0.8418, 0.4717, 0.8833, 0.4496, 0.9197, 0.4197, 0.9496, 0.3833, 0.9717, 0.3418, 0.9854, 0.2968, 0.99, 0.25, 0.9854, 0.2032, 0.9717, 0.1582, 0.9496, 0.1167, 0.9197, 0.08029, 0.8833, 0.05045, 0.8418, 0.02827, 0.7968, 0.01461, 0.75, 0.01, 0.7032, 0.01461, 0.6582, 0.02827, 0.6167, 0.05045, 0.5803, 0.08029, 0.5504, 0.1167, 0.5283, 0.1582, 0.5146, 0.2032, 0.51, 0.25, 0.5146, 0.2968, 0.5283, 0.3418, 0.5504, 0.3833, 0.5803, 0.4197, 0.6167, 0.4496, 0.6582, 0.4717, 0.7032, 0.4854, 0.1582, 0.4717, 0.25, 0.25, 0.2032, 0.4854, 0.2032, 0.4854, 0.25, 0.25, 0.25, 0.49])
me_cone_012.materials.append(mat_stone)
me_cone_012.update()
me_cone_013 = bpy.data.meshes.new('Cone.013')
me_cone_013.from_pydata([(0.0, 0.4913, 0.1745), (0.03125, 0.4882, 0.1745), (0.06131, 0.4791, 0.1745), (0.08901, 0.4643, 0.1745), (0.1133, 0.4444, 0.1745), (0.1332, 0.4201, 0.1745), (0.148, 0.3924, 0.1745), (0.1571, 0.3623, 0.1745), (0.1602, 0.3311, 0.1745), (0.1571, 0.2998, 0.1745), (0.148, 0.2698, 0.1745), (0.1332, 0.2421, 0.1745), (0.1133, 0.2178, 0.1745), (0.08901, 0.1979, 0.1745), (0.06131, 0.1831, 0.1745), (0.03125, 0.174, 0.1745), (0.0, 0.1709, 0.1745), (-0.03125, 0.174, 0.1745), (-0.06131, 0.1831, 0.1745), (-0.08901, 0.1979, 0.1745), (-0.1133, 0.2178, 0.1745), (-0.1332, 0.2421, 0.1745), (-0.148, 0.2698, 0.1745), (-0.1571, 0.2998, 0.1745), (-0.1602, 0.3311, 0.1745), (-0.1571, 0.3623, 0.1745), (-0.148, 0.3924, 0.1745), (-0.1332, 0.4201, 0.1745), (-0.1133, 0.4444, 0.1745), (-0.08901, 0.4643, 0.1745), (-0.06131, 0.4791, 0.1745), (-0.03125, 0.4882, 0.1745), (0.0, 0.3311, 0.991)], [], [(0, 32, 1), (1, 32, 2), (2, 32, 3), (3, 32, 4), (4, 32, 5), (5, 32, 6), (6, 32, 7), (7, 32, 8), (8, 32, 9), (9, 32, 10), (10, 32, 11), (11, 32, 12), (12, 32, 13), (13, 32, 14), (14, 32, 15), (15, 32, 16), (16, 32, 17), (17, 32, 18), (18, 32, 19), (19, 32, 20), (20, 32, 21), (21, 32, 22), (22, 32, 23), (23, 32, 24), (24, 32, 25), (25, 32, 26), (26, 32, 27), (27, 32, 28), (28, 32, 29), (29, 32, 30), (0, 1, 2, 3, 4, 5, 6, 7, 8, 9, 10, 11, 12, 13, 14, 15, 16, 17, 18, 19, 20, 21, 22, 23, 24, 25, 26, 27, 28, 29, 30, 31), (30, 32, 31), (31, 32, 0)])
_uv = me_cone_013.uv_layers.new(name='UVMap')
_uv.uv.foreach_set('vector', [0.25, 0.49, 0.25, 0.25, 0.2968, 0.4854, 0.2968, 0.4854, 0.25, 0.25, 0.3418, 0.4717, 0.3418, 0.4717, 0.25, 0.25, 0.3833, 0.4496, 0.3833, 0.4496, 0.25, 0.25, 0.4197, 0.4197, 0.4197, 0.4197, 0.25, 0.25, 0.4496, 0.3833, 0.4496, 0.3833, 0.25, 0.25, 0.4717, 0.3418, 0.4717, 0.3418, 0.25, 0.25, 0.4854, 0.2968, 0.4854, 0.2968, 0.25, 0.25, 0.49, 0.25, 0.49, 0.25, 0.25, 0.25, 0.4854, 0.2032, 0.4854, 0.2032, 0.25, 0.25, 0.4717, 0.1582, 0.4717, 0.1582, 0.25, 0.25, 0.4496, 0.1167, 0.4496, 0.1167, 0.25, 0.25, 0.4197, 0.08029, 0.4197, 0.08029, 0.25, 0.25, 0.3833, 0.05045, 0.3833, 0.05045, 0.25, 0.25, 0.3418, 0.02827, 0.3418, 0.02827, 0.25, 0.25, 0.2968, 0.01461, 0.2968, 0.01461, 0.25, 0.25, 0.25, 0.01, 0.25, 0.01, 0.25, 0.25, 0.2032, 0.01461, 0.2032, 0.01461, 0.25, 0.25, 0.1582, 0.02827, 0.1582, 0.02827, 0.25, 0.25, 0.1167, 0.05045, 0.1167, 0.05045, 0.25, 0.25, 0.08029, 0.08029, 0.08029, 0.08029, 0.25, 0.25, 0.05045, 0.1167, 0.05045, 0.1167, 0.25, 0.25, 0.02827, 0.1582, 0.02827, 0.1582, 0.25, 0.25, 0.01461, 0.2032, 0.01461, 0.2032, 0.25, 0.25, 0.01, 0.25, 0.01, 0.25, 0.25, 0.25, 0.01461, 0.2968, 0.01461, 0.2968, 0.25, 0.25, 0.02827, 0.3418, 0.02827, 0.3418, 0.25, 0.25, 0.05045, 0.3833, 0.05045, 0.3833, 0.25, 0.25, 0.08029, 0.4197, 0.08029, 0.4197, 0.25, 0.25, 0.1167, 0.4496, 0.1167, 0.4496, 0.25, 0.25, 0.1582, 0.4717, 0.75, 0.49, 0.7968, 0.4854, 0.8418, 0.4717, 0.8833, 0.4496, 0.9197, 0.4197, 0.9496, 0.3833, 0.9717, 0.3418, 0.9854, 0.2968, 0.99, 0.25, 0.9854, 0.2032, 0.9717, 0.1582, 0.9496, 0.1167, 0.9197, 0.08029, 0.8833, 0.05045, 0.8418, 0.02827, 0.7968, 0.01461, 0.75, 0.01, 0.7032, 0.01461, 0.6582, 0.02827, 0.6167, 0.05045, 0.5803, 0.08029, 0.5504, 0.1167, 0.5283, 0.1582, 0.5146, 0.2032, 0.51, 0.25, 0.5146, 0.2968, 0.5283, 0.3418, 0.5504, 0.3833, 0.5803, 0.4197, 0.6167, 0.4496, 0.6582, 0.4717, 0.7032, 0.4854, 0.1582, 0.4717, 0.25, 0.25, 0.2032, 0.4854, 0.2032, 0.4854, 0.25, 0.25, 0.25, 0.49])
me_cone_013.materials.append(mat_stone)
me_cone_013.update()

# ---- objects
ob_cone_003 = bpy.data.objects.new('Cone.003', me_cone_005)
ob_cone_004 = bpy.data.objects.new('Cone.004', me_cone_006)
ob_cone_005 = bpy.data.objects.new('Cone.005', me_cone_007)
ob_cone_006 = bpy.data.objects.new('Cone.006', me_cone_008)
ob_cone_007 = bpy.data.objects.new('Cone.007', me_cone_009)
ob_cone_008 = bpy.data.objects.new('Cone.008', me_cone_010)
ob_cube = bpy.data.objects.new('Cube', me_cube_004)
ob_cone_001 = bpy.data.objects.new('Cone.001', me_cone_011)
ob_cone_002 = bpy.data.objects.new('Cone.002', me_cone_012)
ob_cone_009 = bpy.data.objects.new('Cone.009', me_cone_013)

# ---- transforms, parenting, visibility, modifiers, constraints
ob_cone_003.location = (0.0, 0.0, 0.0)
ob_cone_004.location = (0.0, 0.0, 0.0)
ob_cone_005.location = (0.0, 0.0, 0.0)
ob_cone_006.location = (0.0, 0.0, 0.0)
ob_cone_007.location = (0.0, 0.0, 0.0)
ob_cone_008.location = (0.0, 0.0, 0.0)
ob_cube.location = (0.0, 0.0, 0.0)
ob_cone_001.location = (0.0, 0.0, 0.0)
ob_cone_002.location = (0.0, 0.0, 0.0)
ob_cone_009.location = (0.0, 0.0, 0.0)

# ---- collection membership
col_collection.objects.link(ob_cone_003)
col_collection.objects.link(ob_cone_004)
col_collection.objects.link(ob_cone_005)
col_collection.objects.link(ob_cone_006)
col_collection.objects.link(ob_cone_007)
col_collection.objects.link(ob_cone_008)
col_collection.objects.link(ob_cube)
col_collection.objects.link(ob_cone_001)
col_collection.objects.link(ob_cone_002)
col_collection.objects.link(ob_cone_009)

# ---- scene / render settings (as saved in the file)
scene.frame_start = 1; scene.frame_end = 250; scene.frame_set(1)
scene.render.engine = 'BLENDER_EEVEE_NEXT'
bpy.context.view_layer.update()

# ---- added for rendering (the .blend has no active camera and no usable light): camera, sun
cam_auto = bpy.data.cameras.new('AutoCamera')
cam_auto.lens = 50.0
cam_auto.sensor_width = 36.0
cam_auto.clip_end = 1000.0
ob_auto_camera = bpy.data.objects.new('AutoCamera', cam_auto)
scene.collection.objects.link(ob_auto_camera)
ob_auto_camera.location = (1.59775, -1.91731, 1.77372)
ob_auto_camera.rotation_euler = (1.09748, -7.21219e-08, 0.694738)
scene.camera = ob_auto_camera
light_auto_sun = bpy.data.lights.new('AutoSun', 'SUN')
light_auto_sun.energy = 3.0
light_auto_sun.angle = 0.0523599
ob_auto_sun = bpy.data.objects.new('AutoSun', light_auto_sun)
scene.collection.objects.link(ob_auto_sun)
ob_auto_sun.rotation_euler = (0.872665, 0.174533, 0.523599)
bpy.context.view_layer.update()
